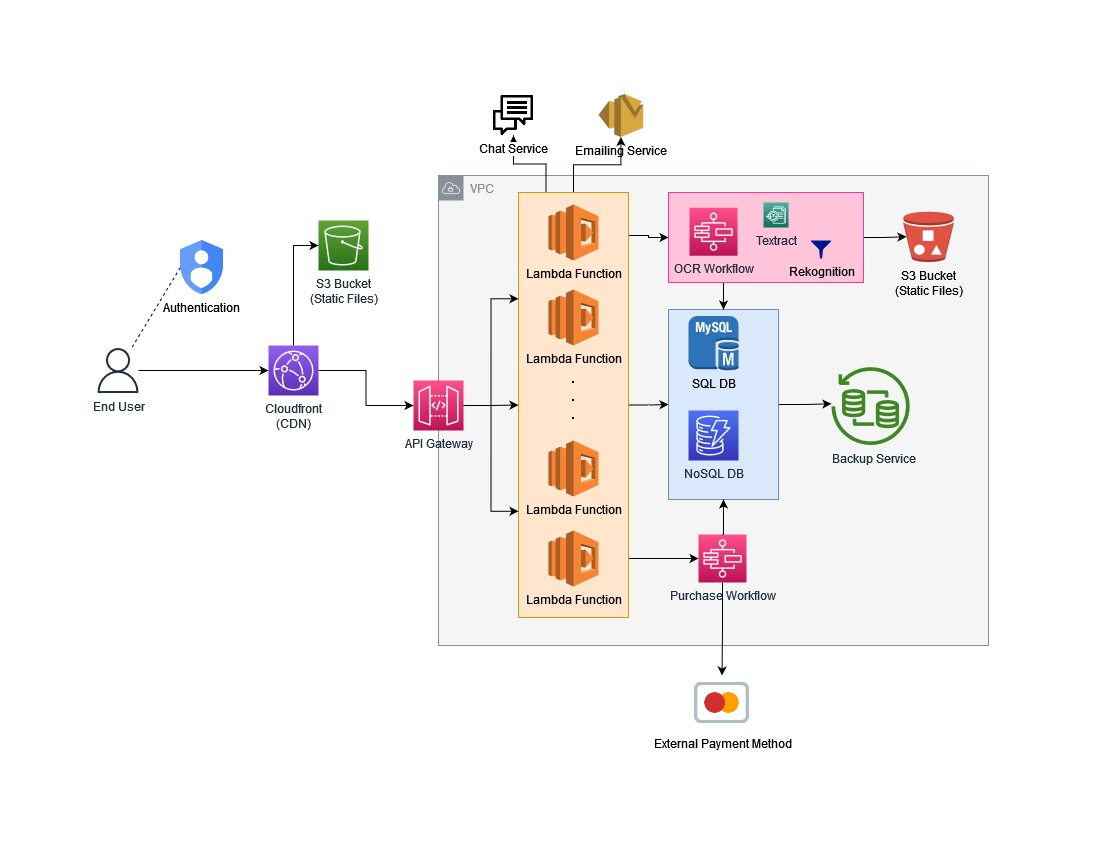

The diagram above was exported from draw.io. Its source (the exported page's mxGraphModel, read from the mxfile embedded in the PNG):
<mxGraphModel dx="369" dy="649" grid="1" gridSize="10" guides="1" tooltips="1" connect="1" arrows="0" fold="1" page="1" pageScale="1" pageWidth="1100" pageHeight="850" math="0" shadow="0">
  <root>
    <mxCell id="0" />
    <mxCell id="1" parent="0" />
    <mxCell id="P9Y2awMxlZQeiSO1CHeI-14" value="VPC" style="sketch=0;outlineConnect=0;gradientColor=none;html=1;whiteSpace=wrap;fontSize=12;fontStyle=0;shape=mxgraph.aws4.group;grIcon=mxgraph.aws4.group_vpc;strokeColor=#879196;fillColor=#F5F5F5;verticalAlign=top;align=left;spacingLeft=30;fontColor=#879196;dashed=0;" parent="1" vertex="1">
      <mxGeometry x="438" y="175" width="550" height="470" as="geometry" />
    </mxCell>
    <mxCell id="nUuIDvmZnPzXBV-JzVbX-63" style="edgeStyle=orthogonalEdgeStyle;rounded=0;orthogonalLoop=1;jettySize=auto;html=1;exitX=0.25;exitY=0;exitDx=0;exitDy=0;entryX=0.5;entryY=1;entryDx=0;entryDy=0;fontSize=6;fontColor=#1A1A1A;startArrow=none;startFill=0;endArrow=classic;endFill=1;" parent="1" source="nUuIDvmZnPzXBV-JzVbX-60" target="P9Y2awMxlZQeiSO1CHeI-18" edge="1">
      <mxGeometry relative="1" as="geometry" />
    </mxCell>
    <mxCell id="nUuIDvmZnPzXBV-JzVbX-64" style="edgeStyle=orthogonalEdgeStyle;rounded=0;orthogonalLoop=1;jettySize=auto;html=1;exitX=0.5;exitY=0;exitDx=0;exitDy=0;fontSize=6;fontColor=#1A1A1A;startArrow=none;startFill=0;endArrow=classic;endFill=1;" parent="1" source="nUuIDvmZnPzXBV-JzVbX-60" target="P9Y2awMxlZQeiSO1CHeI-16" edge="1">
      <mxGeometry relative="1" as="geometry" />
    </mxCell>
    <mxCell id="P9Y2awMxlZQeiSO1CHeI-57" style="edgeStyle=orthogonalEdgeStyle;rounded=0;orthogonalLoop=1;jettySize=auto;html=1;exitX=1.024;exitY=0.135;exitDx=0;exitDy=0;entryX=0;entryY=0.5;entryDx=0;entryDy=0;exitPerimeter=0;" parent="1" target="nUuIDvmZnPzXBV-JzVbX-56" edge="1">
      <mxGeometry relative="1" as="geometry">
        <mxPoint x="627.6399999999999" y="241.375" as="sourcePoint" />
        <mxPoint x="665" y="229" as="targetPoint" />
        <Array as="points">
          <mxPoint x="628" y="235" />
          <mxPoint x="648" y="235" />
          <mxPoint x="648" y="237" />
        </Array>
      </mxGeometry>
    </mxCell>
    <mxCell id="P9Y2awMxlZQeiSO1CHeI-62" style="edgeStyle=orthogonalEdgeStyle;rounded=0;orthogonalLoop=1;jettySize=auto;html=1;exitX=1;exitY=0.5;exitDx=0;exitDy=0;entryX=0;entryY=0.5;entryDx=0;entryDy=0;" parent="1" source="nUuIDvmZnPzXBV-JzVbX-60" target="P9Y2awMxlZQeiSO1CHeI-26" edge="1">
      <mxGeometry relative="1" as="geometry" />
    </mxCell>
    <mxCell id="P9Y2awMxlZQeiSO1CHeI-65" style="edgeStyle=orthogonalEdgeStyle;rounded=0;orthogonalLoop=1;jettySize=auto;html=1;exitX=1;exitY=0.75;exitDx=0;exitDy=0;entryX=0;entryY=0.5;entryDx=0;entryDy=0;entryPerimeter=0;" parent="1" source="nUuIDvmZnPzXBV-JzVbX-60" target="P9Y2awMxlZQeiSO1CHeI-32" edge="1">
      <mxGeometry relative="1" as="geometry">
        <Array as="points">
          <mxPoint x="628" y="558" />
        </Array>
      </mxGeometry>
    </mxCell>
    <mxCell id="nUuIDvmZnPzXBV-JzVbX-60" value="" style="rounded=0;whiteSpace=wrap;html=1;fillColor=#ffe6cc;strokeColor=#d79b00;" parent="1" vertex="1">
      <mxGeometry x="518" y="192" width="110" height="425" as="geometry" />
    </mxCell>
    <mxCell id="nUuIDvmZnPzXBV-JzVbX-48" style="edgeStyle=orthogonalEdgeStyle;rounded=0;orthogonalLoop=1;jettySize=auto;html=1;exitX=1;exitY=0.5;exitDx=0;exitDy=0;fontSize=12;fontColor=#1A1A1A;startArrow=none;startFill=0;endArrow=classic;endFill=1;" parent="1" source="P9Y2awMxlZQeiSO1CHeI-26" target="P9Y2awMxlZQeiSO1CHeI-28" edge="1">
      <mxGeometry relative="1" as="geometry" />
    </mxCell>
    <mxCell id="P9Y2awMxlZQeiSO1CHeI-26" value="" style="rounded=0;whiteSpace=wrap;html=1;fillColor=#dae8fc;strokeColor=#6c8ebf;" parent="1" vertex="1">
      <mxGeometry x="668" y="309" width="110" height="190" as="geometry" />
    </mxCell>
    <mxCell id="nUuIDvmZnPzXBV-JzVbX-28" style="edgeStyle=orthogonalEdgeStyle;rounded=0;orthogonalLoop=1;jettySize=auto;html=1;exitX=0.5;exitY=0;exitDx=0;exitDy=0;exitPerimeter=0;entryX=0;entryY=0.5;entryDx=0;entryDy=0;entryPerimeter=0;fontSize=15;" parent="1" source="nUuIDvmZnPzXBV-JzVbX-11" target="nUuIDvmZnPzXBV-JzVbX-20" edge="1">
      <mxGeometry relative="1" as="geometry" />
    </mxCell>
    <mxCell id="nUuIDvmZnPzXBV-JzVbX-33" style="edgeStyle=orthogonalEdgeStyle;rounded=0;orthogonalLoop=1;jettySize=auto;html=1;exitX=1;exitY=0.5;exitDx=0;exitDy=0;exitPerimeter=0;fontSize=15;startArrow=none;startFill=0;endArrow=classic;endFill=1;entryX=0;entryY=0.5;entryDx=0;entryDy=0;entryPerimeter=0;" parent="1" source="nUuIDvmZnPzXBV-JzVbX-11" target="P9Y2awMxlZQeiSO1CHeI-9" edge="1">
      <mxGeometry relative="1" as="geometry">
        <mxPoint x="408" y="420" as="targetPoint" />
      </mxGeometry>
    </mxCell>
    <mxCell id="-qKvu0fxqU_VSb6Y1GBk-1" style="edgeStyle=orthogonalEdgeStyle;rounded=0;orthogonalLoop=1;jettySize=auto;html=1;entryX=0;entryY=0.5;entryDx=0;entryDy=0;entryPerimeter=0;" edge="1" parent="1" source="P9Y2awMxlZQeiSO1CHeI-12" target="nUuIDvmZnPzXBV-JzVbX-11">
      <mxGeometry relative="1" as="geometry" />
    </mxCell>
    <mxCell id="nUuIDvmZnPzXBV-JzVbX-11" value="&lt;div&gt;Cloudfront &lt;br&gt;&lt;/div&gt;&lt;div&gt;(CDN)&lt;/div&gt;" style="sketch=0;points=[[0,0,0],[0.25,0,0],[0.5,0,0],[0.75,0,0],[1,0,0],[0,1,0],[0.25,1,0],[0.5,1,0],[0.75,1,0],[1,1,0],[0,0.25,0],[0,0.5,0],[0,0.75,0],[1,0.25,0],[1,0.5,0],[1,0.75,0]];outlineConnect=0;fontColor=#232F3E;gradientColor=#945DF2;gradientDirection=north;fillColor=#5A30B5;strokeColor=#ffffff;dashed=0;verticalLabelPosition=bottom;verticalAlign=top;align=center;html=1;fontSize=12;fontStyle=0;aspect=fixed;shape=mxgraph.aws4.resourceIcon;resIcon=mxgraph.aws4.cloudfront;" parent="1" vertex="1">
      <mxGeometry x="268" y="345" width="50" height="50" as="geometry" />
    </mxCell>
    <mxCell id="P9Y2awMxlZQeiSO1CHeI-54" style="edgeStyle=orthogonalEdgeStyle;rounded=0;orthogonalLoop=1;jettySize=auto;html=1;exitX=1;exitY=0.5;exitDx=0;exitDy=0;exitPerimeter=0;entryX=0;entryY=0.5;entryDx=0;entryDy=0;" parent="1" source="P9Y2awMxlZQeiSO1CHeI-9" target="nUuIDvmZnPzXBV-JzVbX-60" edge="1">
      <mxGeometry relative="1" as="geometry" />
    </mxCell>
    <mxCell id="P9Y2awMxlZQeiSO1CHeI-55" style="edgeStyle=orthogonalEdgeStyle;rounded=0;orthogonalLoop=1;jettySize=auto;html=1;exitX=1;exitY=0.5;exitDx=0;exitDy=0;exitPerimeter=0;entryX=0;entryY=0.25;entryDx=0;entryDy=0;" parent="1" source="P9Y2awMxlZQeiSO1CHeI-9" target="nUuIDvmZnPzXBV-JzVbX-60" edge="1">
      <mxGeometry relative="1" as="geometry" />
    </mxCell>
    <mxCell id="P9Y2awMxlZQeiSO1CHeI-56" style="edgeStyle=orthogonalEdgeStyle;rounded=0;orthogonalLoop=1;jettySize=auto;html=1;exitX=1;exitY=0.5;exitDx=0;exitDy=0;exitPerimeter=0;entryX=0;entryY=0.75;entryDx=0;entryDy=0;" parent="1" source="P9Y2awMxlZQeiSO1CHeI-9" target="nUuIDvmZnPzXBV-JzVbX-60" edge="1">
      <mxGeometry relative="1" as="geometry" />
    </mxCell>
    <mxCell id="P9Y2awMxlZQeiSO1CHeI-9" value="API Gateway" style="sketch=0;points=[[0,0,0],[0.25,0,0],[0.5,0,0],[0.75,0,0],[1,0,0],[0,1,0],[0.25,1,0],[0.5,1,0],[0.75,1,0],[1,1,0],[0,0.25,0],[0,0.5,0],[0,0.75,0],[1,0.25,0],[1,0.5,0],[1,0.75,0]];outlineConnect=0;fontColor=#232F3E;gradientColor=#FF4F8B;gradientDirection=north;fillColor=#BC1356;strokeColor=#ffffff;dashed=0;verticalLabelPosition=bottom;verticalAlign=top;align=center;html=1;fontSize=12;fontStyle=0;aspect=fixed;shape=mxgraph.aws4.resourceIcon;resIcon=mxgraph.aws4.api_gateway;" parent="1" vertex="1">
      <mxGeometry x="413" y="380" width="50" height="50" as="geometry" />
    </mxCell>
    <mxCell id="P9Y2awMxlZQeiSO1CHeI-12" value="End User" style="sketch=0;outlineConnect=0;fontColor=#232F3E;gradientColor=none;fillColor=#232F3D;strokeColor=none;dashed=0;verticalLabelPosition=bottom;verticalAlign=top;align=center;html=1;fontSize=12;fontStyle=0;aspect=fixed;pointerEvents=1;shape=mxgraph.aws4.user;" parent="1" vertex="1">
      <mxGeometry x="95" y="347.5" width="45" height="45" as="geometry" />
    </mxCell>
    <mxCell id="nUuIDvmZnPzXBV-JzVbX-19" value="Lambda Function" style="outlineConnect=0;dashed=0;verticalLabelPosition=bottom;verticalAlign=top;align=center;html=1;shape=mxgraph.aws3.lambda;fillColor=#F58534;gradientColor=none;strokeColor=#FFB726;strokeWidth=2;" parent="1" vertex="1">
      <mxGeometry x="548" y="204" width="50" height="56" as="geometry" />
    </mxCell>
    <mxCell id="nUuIDvmZnPzXBV-JzVbX-20" value="&lt;div&gt;S3 Bucket&lt;/div&gt;&lt;div&gt;(Static Files)&lt;br&gt;&lt;/div&gt;" style="sketch=0;points=[[0,0,0],[0.25,0,0],[0.5,0,0],[0.75,0,0],[1,0,0],[0,1,0],[0.25,1,0],[0.5,1,0],[0.75,1,0],[1,1,0],[0,0.25,0],[0,0.5,0],[0,0.75,0],[1,0.25,0],[1,0.5,0],[1,0.75,0]];outlineConnect=0;fontColor=#232F3E;gradientColor=#60A337;gradientDirection=north;fillColor=#277116;strokeColor=#ffffff;dashed=0;verticalLabelPosition=bottom;verticalAlign=top;align=center;html=1;fontSize=12;fontStyle=0;aspect=fixed;shape=mxgraph.aws4.resourceIcon;resIcon=mxgraph.aws4.s3;" parent="1" vertex="1">
      <mxGeometry x="318" y="220" width="50" height="50" as="geometry" />
    </mxCell>
    <mxCell id="nUuIDvmZnPzXBV-JzVbX-21" value="Lambda Function" style="outlineConnect=0;dashed=0;verticalLabelPosition=bottom;verticalAlign=top;align=center;html=1;shape=mxgraph.aws3.lambda;fillColor=#F58534;gradientColor=none;strokeColor=#FFB726;strokeWidth=2;" parent="1" vertex="1">
      <mxGeometry x="548" y="289" width="50" height="56" as="geometry" />
    </mxCell>
    <mxCell id="nUuIDvmZnPzXBV-JzVbX-22" value="Lambda Function" style="outlineConnect=0;dashed=0;verticalLabelPosition=bottom;verticalAlign=top;align=center;html=1;shape=mxgraph.aws3.lambda;fillColor=#F58534;gradientColor=none;strokeColor=#FFB726;strokeWidth=2;" parent="1" vertex="1">
      <mxGeometry x="548" y="530" width="50" height="56" as="geometry" />
    </mxCell>
    <mxCell id="nUuIDvmZnPzXBV-JzVbX-23" style="edgeStyle=orthogonalEdgeStyle;curved=1;rounded=0;orthogonalLoop=1;jettySize=auto;html=1;exitX=0.5;exitY=1;exitDx=0;exitDy=0;exitPerimeter=0;" parent="1" source="nUuIDvmZnPzXBV-JzVbX-21" target="nUuIDvmZnPzXBV-JzVbX-21" edge="1">
      <mxGeometry relative="1" as="geometry" />
    </mxCell>
    <mxCell id="nUuIDvmZnPzXBV-JzVbX-24" value="Lambda Function" style="outlineConnect=0;dashed=0;verticalLabelPosition=bottom;verticalAlign=top;align=center;html=1;shape=mxgraph.aws3.lambda;fillColor=#F58534;gradientColor=none;strokeColor=#FFB726;strokeWidth=2;" parent="1" vertex="1">
      <mxGeometry x="548" y="440" width="50" height="56" as="geometry" />
    </mxCell>
    <mxCell id="nUuIDvmZnPzXBV-JzVbX-25" value="&lt;p style=&quot;line-height: 0.5;&quot;&gt;&lt;/p&gt;&lt;div style=&quot;font-size: 15px;&quot;&gt;&lt;font style=&quot;font-size: 15px;&quot;&gt;&lt;b&gt;&lt;font style=&quot;font-size: 15px;&quot;&gt;.&lt;/font&gt;&lt;/b&gt;&lt;/font&gt;&lt;/div&gt;&lt;div style=&quot;font-size: 15px;&quot;&gt;&lt;font style=&quot;font-size: 15px;&quot;&gt;&lt;b&gt;&lt;font style=&quot;font-size: 15px;&quot;&gt;.&lt;/font&gt;&lt;/b&gt;&lt;/font&gt;&lt;/div&gt;&lt;div style=&quot;font-size: 15px;&quot;&gt;&lt;font style=&quot;font-size: 15px;&quot;&gt;&lt;b&gt;&lt;font style=&quot;font-size: 15px;&quot;&gt;&lt;font style=&quot;font-size: 15px;&quot;&gt;.&lt;/font&gt;&lt;br&gt;&lt;/font&gt;&lt;/b&gt;&lt;/font&gt;&lt;/div&gt;&lt;p&gt;&lt;/p&gt;" style="text;html=1;strokeColor=none;fillColor=none;align=center;verticalAlign=middle;whiteSpace=wrap;rounded=0;dashed=1;" parent="1" vertex="1">
      <mxGeometry x="543" y="380" width="60" height="30" as="geometry" />
    </mxCell>
    <mxCell id="P9Y2awMxlZQeiSO1CHeI-60" style="edgeStyle=orthogonalEdgeStyle;rounded=0;orthogonalLoop=1;jettySize=auto;html=1;exitX=0.25;exitY=1;exitDx=0;exitDy=0;entryX=0.5;entryY=0;entryDx=0;entryDy=0;" parent="1" source="nUuIDvmZnPzXBV-JzVbX-56" target="P9Y2awMxlZQeiSO1CHeI-26" edge="1">
      <mxGeometry relative="1" as="geometry" />
    </mxCell>
    <mxCell id="P9Y2awMxlZQeiSO1CHeI-66" style="edgeStyle=orthogonalEdgeStyle;rounded=0;orthogonalLoop=1;jettySize=auto;html=1;exitX=1;exitY=0.5;exitDx=0;exitDy=0;entryX=0.06;entryY=0.5;entryDx=0;entryDy=0;entryPerimeter=0;" parent="1" source="nUuIDvmZnPzXBV-JzVbX-56" target="P9Y2awMxlZQeiSO1CHeI-22" edge="1">
      <mxGeometry relative="1" as="geometry" />
    </mxCell>
    <mxCell id="nUuIDvmZnPzXBV-JzVbX-56" value="" style="rounded=0;whiteSpace=wrap;html=1;fillColor=#FFC4DA;strokeColor=#FF3399;" parent="1" vertex="1">
      <mxGeometry x="668" y="192" width="195" height="90" as="geometry" />
    </mxCell>
    <mxCell id="P9Y2awMxlZQeiSO1CHeI-15" value="&lt;div&gt;Authentication&lt;/div&gt;" style="editableCssRules=.*;html=1;shape=image;verticalLabelPosition=bottom;labelBackgroundColor=#ffffff;verticalAlign=top;aspect=fixed;imageAspect=0;image=data:image/svg+xml,(base64 omitted: 1040 chars);dashed=1;" parent="1" vertex="1">
      <mxGeometry x="179.8" y="240" width="43.2" height="54" as="geometry" />
    </mxCell>
    <mxCell id="P9Y2awMxlZQeiSO1CHeI-16" value="Emailing Service" style="outlineConnect=0;dashed=0;verticalLabelPosition=bottom;verticalAlign=top;align=center;html=1;shape=mxgraph.aws3.ses;fillColor=#D9A741;gradientColor=none;" parent="1" vertex="1">
      <mxGeometry x="598" y="93.5" width="44.75" height="43" as="geometry" />
    </mxCell>
    <mxCell id="P9Y2awMxlZQeiSO1CHeI-18" value="&lt;div&gt;Chat Service&lt;/div&gt;" style="shape=image;html=1;verticalAlign=top;verticalLabelPosition=bottom;labelBackgroundColor=#ffffff;imageAspect=0;aspect=fixed;image=https://cdn0.iconfinder.com/data/icons/call-center-and-service/32/47-chat-128.png" parent="1" vertex="1">
      <mxGeometry x="493" y="95" width="40" height="40" as="geometry" />
    </mxCell>
    <mxCell id="P9Y2awMxlZQeiSO1CHeI-30" style="edgeStyle=orthogonalEdgeStyle;rounded=0;orthogonalLoop=1;jettySize=auto;html=1;exitX=0.5;exitY=1;exitDx=0;exitDy=0;exitPerimeter=0;entryX=0.75;entryY=0;entryDx=0;entryDy=0;" parent="1" source="P9Y2awMxlZQeiSO1CHeI-19" edge="1">
      <mxGeometry relative="1" as="geometry" />
    </mxCell>
    <mxCell id="P9Y2awMxlZQeiSO1CHeI-19" value="OCR Workflow" style="sketch=0;points=[[0,0,0],[0.25,0,0],[0.5,0,0],[0.75,0,0],[1,0,0],[0,1,0],[0.25,1,0],[0.5,1,0],[0.75,1,0],[1,1,0],[0,0.25,0],[0,0.5,0],[0,0.75,0],[1,0.25,0],[1,0.5,0],[1,0.75,0]];outlineConnect=0;fontColor=#232F3E;gradientColor=#FF4F8B;gradientDirection=north;fillColor=#BC1356;strokeColor=#ffffff;dashed=0;verticalLabelPosition=bottom;verticalAlign=top;align=center;html=1;fontSize=12;fontStyle=0;aspect=fixed;shape=mxgraph.aws4.resourceIcon;resIcon=mxgraph.aws4.step_functions;" parent="1" vertex="1">
      <mxGeometry x="689" y="207.25" width="48" height="48" as="geometry" />
    </mxCell>
    <mxCell id="P9Y2awMxlZQeiSO1CHeI-20" value="SQL DB" style="outlineConnect=0;dashed=0;verticalLabelPosition=bottom;verticalAlign=top;align=center;html=1;shape=mxgraph.aws3.mysql_db_instance;fillColor=#2E73B8;gradientColor=none;" parent="1" vertex="1">
      <mxGeometry x="688" y="315.5" width="50" height="54.5" as="geometry" />
    </mxCell>
    <mxCell id="P9Y2awMxlZQeiSO1CHeI-22" value="&lt;div&gt;S3 Bucket&lt;/div&gt;(Static Files)" style="outlineConnect=0;dashed=0;verticalLabelPosition=bottom;verticalAlign=top;align=center;html=1;shape=mxgraph.aws3.bucket_with_objects;fillColor=#E05243;gradientColor=none;" parent="1" vertex="1">
      <mxGeometry x="903" y="211" width="50" height="50.5" as="geometry" />
    </mxCell>
    <mxCell id="P9Y2awMxlZQeiSO1CHeI-28" value="&amp;nbsp;Backup Service" style="sketch=0;outlineConnect=0;fontColor=#232F3E;gradientColor=none;fillColor=#3F8624;strokeColor=none;dashed=0;verticalLabelPosition=bottom;verticalAlign=top;align=center;html=1;fontSize=12;fontStyle=0;aspect=fixed;pointerEvents=1;shape=mxgraph.aws4.backup_restore;" parent="1" vertex="1">
      <mxGeometry x="830.5" y="362" width="82.5" height="82.5" as="geometry" />
    </mxCell>
    <mxCell id="nUuIDvmZnPzXBV-JzVbX-43" style="rounded=0;orthogonalLoop=1;jettySize=auto;html=1;exitX=0;exitY=0.5;exitDx=0;exitDy=0;fontSize=12;fontColor=#1A1A1A;startArrow=none;startFill=0;endArrow=none;endFill=0;dashed=1;" parent="1" source="P9Y2awMxlZQeiSO1CHeI-15" target="P9Y2awMxlZQeiSO1CHeI-12" edge="1">
      <mxGeometry relative="1" as="geometry" />
    </mxCell>
    <mxCell id="nUuIDvmZnPzXBV-JzVbX-38" value="NoSQL DB" style="sketch=0;points=[[0,0,0],[0.25,0,0],[0.5,0,0],[0.75,0,0],[1,0,0],[0,1,0],[0.25,1,0],[0.5,1,0],[0.75,1,0],[1,1,0],[0,0.25,0],[0,0.5,0],[0,0.75,0],[1,0.25,0],[1,0.5,0],[1,0.75,0]];outlineConnect=0;fontColor=#232F3E;gradientColor=#4D72F3;gradientDirection=north;fillColor=#3334B9;strokeColor=#ffffff;dashed=0;verticalLabelPosition=bottom;verticalAlign=top;align=center;html=1;fontSize=12;fontStyle=0;aspect=fixed;shape=mxgraph.aws4.resourceIcon;resIcon=mxgraph.aws4.dynamodb;" parent="1" vertex="1">
      <mxGeometry x="688" y="410" width="50" height="50" as="geometry" />
    </mxCell>
    <mxCell id="nUuIDvmZnPzXBV-JzVbX-55" style="edgeStyle=orthogonalEdgeStyle;rounded=0;orthogonalLoop=1;jettySize=auto;html=1;exitX=0.5;exitY=1;exitDx=0;exitDy=0;exitPerimeter=0;fontSize=6;fontColor=#1A1A1A;startArrow=none;startFill=0;endArrow=classic;endFill=1;" parent="1" source="P9Y2awMxlZQeiSO1CHeI-32" target="P9Y2awMxlZQeiSO1CHeI-44" edge="1">
      <mxGeometry relative="1" as="geometry" />
    </mxCell>
    <mxCell id="P9Y2awMxlZQeiSO1CHeI-32" value="Purchase Workflow" style="sketch=0;points=[[0,0,0],[0.25,0,0],[0.5,0,0],[0.75,0,0],[1,0,0],[0,1,0],[0.25,1,0],[0.5,1,0],[0.75,1,0],[1,1,0],[0,0.25,0],[0,0.5,0],[0,0.75,0],[1,0.25,0],[1,0.5,0],[1,0.75,0]];outlineConnect=0;fontColor=#232F3E;gradientColor=#FF4F8B;gradientDirection=north;fillColor=#BC1356;strokeColor=#ffffff;dashed=0;verticalLabelPosition=bottom;verticalAlign=top;align=center;html=1;fontSize=12;fontStyle=0;aspect=fixed;shape=mxgraph.aws4.resourceIcon;resIcon=mxgraph.aws4.step_functions;" parent="1" vertex="1">
      <mxGeometry x="698" y="534" width="48" height="48" as="geometry" />
    </mxCell>
    <mxCell id="P9Y2awMxlZQeiSO1CHeI-33" style="edgeStyle=orthogonalEdgeStyle;rounded=0;orthogonalLoop=1;jettySize=auto;html=1;exitX=0.5;exitY=0;exitDx=0;exitDy=0;exitPerimeter=0;entryX=0.5;entryY=1;entryDx=0;entryDy=0;" parent="1" source="P9Y2awMxlZQeiSO1CHeI-32" target="P9Y2awMxlZQeiSO1CHeI-26" edge="1">
      <mxGeometry relative="1" as="geometry" />
    </mxCell>
    <mxCell id="P9Y2awMxlZQeiSO1CHeI-44" value="External Payment Method" style="shape=image;html=1;verticalAlign=top;verticalLabelPosition=bottom;labelBackgroundColor=#ffffff;imageAspect=0;aspect=fixed;image=https://cdn2.iconfinder.com/data/icons/bitsies/128/Mastercard-128.png" parent="1" vertex="1">
      <mxGeometry x="694" y="675" width="55" height="55" as="geometry" />
    </mxCell>
    <mxCell id="P9Y2awMxlZQeiSO1CHeI-47" value="Rekognition" style="sketch=0;aspect=fixed;pointerEvents=1;shadow=0;dashed=0;html=1;strokeColor=none;labelPosition=center;verticalLabelPosition=bottom;verticalAlign=top;align=center;fillColor=#00188D;shape=mxgraph.mscae.enterprise.filter" parent="1" vertex="1">
      <mxGeometry x="810.5" y="240" width="20" height="18" as="geometry" />
    </mxCell>
    <mxCell id="P9Y2awMxlZQeiSO1CHeI-48" value="Textract" style="sketch=0;points=[[0,0,0],[0.25,0,0],[0.5,0,0],[0.75,0,0],[1,0,0],[0,1,0],[0.25,1,0],[0.5,1,0],[0.75,1,0],[1,1,0],[0,0.25,0],[0,0.5,0],[0,0.75,0],[1,0.25,0],[1,0.5,0],[1,0.75,0]];outlineConnect=0;fontColor=#232F3E;gradientColor=#4AB29A;gradientDirection=north;fillColor=#116D5B;strokeColor=#ffffff;dashed=0;verticalLabelPosition=bottom;verticalAlign=top;align=center;html=1;fontSize=12;fontStyle=0;aspect=fixed;shape=mxgraph.aws4.resourceIcon;resIcon=mxgraph.aws4.textract;" parent="1" vertex="1">
      <mxGeometry x="763" y="202" width="25" height="25" as="geometry" />
    </mxCell>
  </root>
</mxGraphModel>